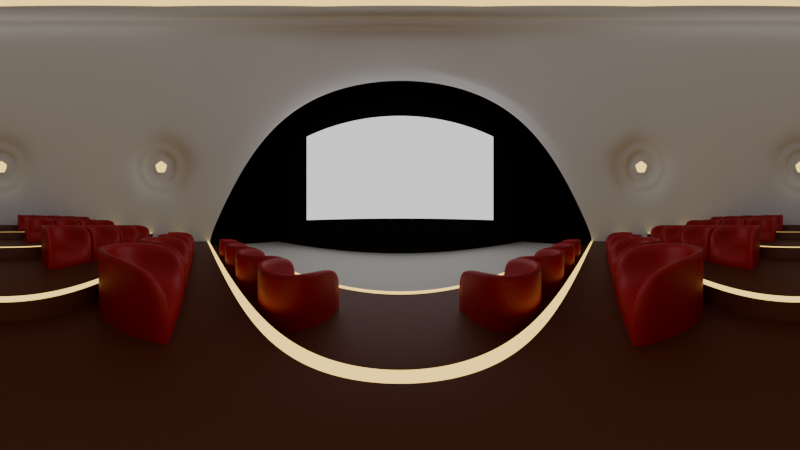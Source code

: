 # Source: BasicRoom.blend  (saved by Blender 4.0.36; exported with 4.5.12 LTS)
import bpy
from mathutils import Matrix  # noqa: F401  (used for matrix-valued properties, if any)

bpy.ops.wm.read_factory_settings(use_empty=True)
scene = bpy.context.scene
scene.name = 'Scene'

# ---- collections
col_collection = bpy.data.collections.new('Collection'); scene.collection.children.link(col_collection)

# ---- materials (node trees are filled in below, after node groups)
mat_material_004 = bpy.data.materials.new('Material.004')
mat_material_003 = bpy.data.materials.new('Material.003')
mat_material_002 = bpy.data.materials.new('Material.002')
mat_material_001 = bpy.data.materials.new('Material.001')
mat_material_005 = bpy.data.materials.new('Material.005')
mat_material_006 = bpy.data.materials.new('Material.006')

# ---- material node trees
mat_material_004.use_nodes = True; mat_material_004.node_tree.nodes.clear()
_N = mat_material_004.node_tree.nodes; _L = mat_material_004.node_tree.links
n0 = _N.new('ShaderNodeBsdfPrincipled'); n0.name = 'Principled BSDF'; n0.location = (10, 300)
n0.inputs[0].default_value = (0.3822, 0.0, 0.007643, 1.0)
n0.inputs[3].default_value = 1.45
n1 = _N.new('ShaderNodeOutputMaterial'); n1.name = 'Material Output'; n1.location = (300, 300)
_L.new(n0.outputs[0], n1.inputs[0])
n1.is_active_output = True
mat_material_003.use_nodes = True; mat_material_003.node_tree.nodes.clear()
_N = mat_material_003.node_tree.nodes; _L = mat_material_003.node_tree.links
n0 = _N.new('ShaderNodeBsdfPrincipled'); n0.name = 'Principled BSDF'; n0.location = (10, 300)
n0.inputs[0].default_value = (0.1086, 0.02095, 0.00567, 1.0)
n0.inputs[3].default_value = 1.45
n1 = _N.new('ShaderNodeOutputMaterial'); n1.name = 'Material Output'; n1.location = (300, 300)
_L.new(n0.outputs[0], n1.inputs[0])
n1.is_active_output = True
mat_material_002.use_nodes = True; mat_material_002.node_tree.nodes.clear()
_N = mat_material_002.node_tree.nodes; _L = mat_material_002.node_tree.links
n0 = _N.new('ShaderNodeOutputMaterial'); n0.name = 'Material Output'; n0.location = (300, 300)
n1 = _N.new('ShaderNodeEmission'); n1.name = 'Emission'; n1.location = (10, 300)
n1.inputs[0].default_value = (1.0, 0.6729, 0.1781, 1.0)
n1.inputs[1].default_value = 2.0
_L.new(n1.outputs[0], n0.inputs[0])
n0.is_active_output = True
mat_material_001.use_nodes = True; mat_material_001.node_tree.nodes.clear()
_N = mat_material_001.node_tree.nodes; _L = mat_material_001.node_tree.links
n0 = _N.new('ShaderNodeBsdfPrincipled'); n0.name = 'Principled BSDF'; n0.location = (10, 300)
n0.inputs[3].default_value = 1.45
n1 = _N.new('ShaderNodeOutputMaterial'); n1.name = 'Material Output'; n1.location = (300, 300)
_L.new(n0.outputs[0], n1.inputs[0])
n1.is_active_output = True
mat_material_005.use_nodes = True; mat_material_005.node_tree.nodes.clear()
_N = mat_material_005.node_tree.nodes; _L = mat_material_005.node_tree.links
n0 = _N.new('ShaderNodeBsdfPrincipled'); n0.name = 'Principled BSDF'; n0.location = (10, 300)
n0.inputs[0].default_value = (0.0, 0.0, 0.0, 1.0)
n0.inputs[2].default_value = 1.0
n0.inputs[3].default_value = 1.45
n1 = _N.new('ShaderNodeOutputMaterial'); n1.name = 'Material Output'; n1.location = (300, 300)
_L.new(n0.outputs[0], n1.inputs[0])
n1.is_active_output = True
mat_material_006.use_nodes = True; mat_material_006.node_tree.nodes.clear()
_N = mat_material_006.node_tree.nodes; _L = mat_material_006.node_tree.links
n0 = _N.new('ShaderNodeOutputMaterial'); n0.name = 'Material Output'; n0.location = (300, 300)
n1 = _N.new('ShaderNodeEmission'); n1.name = 'Emission'; n1.location = (10, 300)
_L.new(n1.outputs[0], n0.inputs[0])
n0.is_active_output = True

# ---- world
world_world = bpy.data.worlds.new('World'); scene.world = world_world
world_world.use_nodes = True; world_world.node_tree.nodes.clear()
_N = world_world.node_tree.nodes; _L = world_world.node_tree.links
n0 = _N.new('ShaderNodeOutputWorld'); n0.name = 'World Output'; n0.location = (300, 300)
n1 = _N.new('ShaderNodeBackground'); n1.name = 'Background'; n1.location = (10, 300)
n1.inputs[0].default_value = (0.0, 0.0, 0.0, 1.0)
_L.new(n1.outputs[0], n0.inputs[0])
n0.is_active_output = True
world_world.color = (0.05088, 0.05088, 0.05088)
world_world.use_sun_shadow = False
world_world.sun_shadow_jitter_overblur = 0.0

# ---- cameras
cam_camera = bpy.data.cameras.new('Camera')
cam_camera.type = 'PANO'
cam_camera.clip_end = 100.0
cam_camera.ortho_scale = 7.314
cam_camera.panorama_type = 'EQUIRECTANGULAR'

# ---- meshes
me_plane = bpy.data.meshes.new('Plane')
me_plane.from_pydata([(0.0, 5.0, 0.0), (7.079, 5.0, 0.0), (0.0, 2.0, 0.0), (7.079, 2.0, 0.0)], [], [(2, 3, 1, 0)])
_uv = me_plane.uv_layers.new(name='UVMap')
_uv.uv.foreach_set('vector', [0.0, 0.5, 1.0, 0.5, 1.0, 1.0, 0.0, 1.0])
me_plane.update()
me_cube_001 = bpy.data.meshes.new('Cube.001')
me_cube_001.from_pydata([(-0.4, -0.4, 0.2), (-0.3, -0.3, 0.6), (-0.4, 0.4, 0.2), (-0.3, 0.4, 0.6), (0.4, -0.4, 0.2), (0.3, -0.3, 0.6), (0.4, 0.4, 0.2), (0.3, 0.4, 0.6), (-0.4, -0.4, 0.6), (-0.4, 0.4, 0.6), (0.4, 0.4, 0.6), (0.4, -0.4, 0.6), (-0.3, -0.3, 0.2), (-0.3, 0.4, 0.2), (0.3, 0.4, 0.2), (0.3, -0.3, 0.2), (-0.3, 0.4, 0.0), (0.3, 0.4, 0.0), (-0.4, -0.4, 0.0), (-0.4, 0.4, 0.0), (0.4, -0.4, 0.0), (0.4, 0.4, 0.0)], [], [(0, 8, 9, 2), (14, 13, 12, 15), (6, 10, 11, 4), (4, 11, 8, 0), (5, 7, 14, 15), (1, 3, 9, 8), (3, 1, 12, 13), (7, 5, 11, 10), (5, 1, 8, 11), (1, 5, 15, 12), (6, 14, 7, 10), (9, 3, 13, 2), (13, 14, 17, 16), (4, 0, 18, 20), (6, 4, 20, 21), (0, 2, 19, 18), (2, 13, 16, 19), (6, 21, 17, 14)])
me_cube_001.polygons.foreach_set('use_smooth', [True] * 18)
_k = {(8, 9): 1.0, (2, 9): 1.0, (6, 10): 1.0, (10, 11): 1.0, (8, 11): 1.0, (16, 17): 1.0, (18, 19): 1.0, (20, 21): 1.0, (18, 20): 1.0, (6, 21): 1.0, (2, 19): 1.0, (16, 19): 1.0, (17, 21): 1.0}
me_cube_001.attributes.new('crease_edge', 'FLOAT', 'EDGE').data.foreach_set('value', [_k.get((min(e.vertices), max(e.vertices)), 0.0) for e in me_cube_001.edges])
_uv = me_cube_001.uv_layers.new(name='UVMap')
_uv.uv.foreach_set('vector', [0.375, 0.0, 0.625, 0.0, 0.625, 0.25, 0.375, 0.25, 0.6563, 0.5313, 0.8438, 0.5312, 0.8438, 0.7188, 0.6562, 0.7188, 0.375, 0.5, 0.625, 0.5, 0.625, 0.75, 0.375, 0.75, 0.375, 0.75, 0.625, 0.75, 0.625, 1.0, 0.375, 1.0, 0.6562, 0.7188, 0.6563, 0.5313, 0.6563, 0.5313, 0.6562, 0.7188, 0.8438, 0.7188, 0.8438, 0.5312, 0.875, 0.5, 0.875, 0.75, 0.8438, 0.5312, 0.8438, 0.7188, 0.8438, 0.7188, 0.8438, 0.5312, 0.6563, 0.5313, 0.6562, 0.7188, 0.625, 0.75, 0.625, 0.5, 0.6562, 0.7188, 0.8438, 0.7188, 0.875, 0.75, 0.625, 0.75, 0.8438, 0.7188, 0.6562, 0.7188, 0.6562, 0.7188, 0.8438, 0.7188, 0.375, 0.5, 0.6563, 0.5313, 0.6563, 0.5313, 0.625, 0.5, 0.875, 0.5, 0.8438, 0.5312, 0.8438, 0.5312, 0.375, 0.25, 0.8438, 0.5312, 0.6563, 0.5313, 0.6563, 0.5313, 0.8438, 0.5312, 0.375, 0.75, 0.375, 1.0, 0.375, 1.0, 0.375, 0.75, 0.375, 0.5, 0.375, 0.75, 0.375, 0.75, 0.375, 0.5, 0.375, 0.0, 0.375, 0.25, 0.375, 0.25, 0.375, 0.0, 0.375, 0.25, 0.8438, 0.5312, 0.8438, 0.5312, 0.375, 0.25, 0.375, 0.5, 0.375, 0.5, 0.6563, 0.5313, 0.6563, 0.5313])
me_cube_001.materials.append(mat_material_004)
me_cube_001.update()
me_cube_002 = bpy.data.meshes.new('Cube.002')
me_cube_002.from_pydata([(7.091, 2.0, 0.0), (7.091, 0.5, 0.0), (7.091, 0.5, 0.2), (0.0, 2.0, 0.0), (0.0, 0.5, 0.0), (0.0, 0.5, 0.2), (7.091, 1.9, 0.0), (0.0, 1.9, 0.0)], [], [(7, 6, 0, 3), (4, 5, 2, 1), (4, 1, 6, 7)])
me_cube_002.polygons.foreach_set('material_index', [1, 0, 0])
_uv = me_cube_002.uv_layers.new(name='UVMap')
_uv.uv.foreach_set('vector', [0.375, 0.375, 0.375, 0.5, 0.375, 0.5, 0.375, 0.375, 0.375, 0.375, 0.625, 0.375, 0.625, 0.5, 0.375, 0.5, 0.375, 0.375, 0.375, 0.5, 0.375, 0.5, 0.375, 0.375])
me_cube_002.materials.append(mat_material_003)
me_cube_002.materials.append(mat_material_002)
me_cube_002.update()
me_icosphere_001 = bpy.data.meshes.new('Icosphere.001')
me_icosphere_001.from_pydata([(6.696, -1.033, 2.258), (6.657, -2.163, 0.5), (6.696, 1.033, 2.258), (1.087, -6.688, 2.258), (0.0, -7.0, 0.5), (4.114, -5.663, 0.5), (3.052, -6.049, 2.258), (-6.025, -3.1, 2.258), (-6.657, -2.163, 0.5), (-4.114, -5.663, 0.5), (-4.81, -4.772, 2.258), (5.817, -1.672, 4.016), (4.817, -3.5, 4.18), (3.388, -5.016, 4.016), (0.2075, -6.049, 4.016), (-1.84, -5.663, 4.18), (-3.724, -4.772, 4.016), (-5.689, -2.067, 4.016), (4.817, 3.5, 4.18), (5.817, 1.672, 4.016), (0.5432, -1.672, 7.276), (1.137, -3.5, 6.455), (1.63, -5.016, 5.103), (5.274, 0.0, 5.103), (3.68, 0.0, 6.455), (1.758, 0.0, 7.276), (-1.422, -1.033, 7.276), (-2.977, -2.163, 6.455), (-4.267, -3.1, 5.103), (-1.422, 1.033, 7.276), (0.5432, 1.672, 7.276), (1.137, 3.5, 6.455), (2.533, 1.84, 6.761), (4.467, 1.84, 5.565), (3.13, 3.68, 5.565), (-3.13, 0.0, 6.761), (-4.696, -1.137, 5.565), (-0.9674, -2.977, 6.761), (-2.533, -4.114, 5.565), (-0.3695, -4.817, 5.565), (2.533, -1.84, 6.761), (3.13, -3.68, 5.565), (4.467, -1.84, 5.565), (0.1613, -0.4964, 8.176), (-6.63, -1.137, 2.435), (-3.131, -5.955, 2.435), (-2.163, -6.657, 0.5), (-0.9674, -6.657, 2.435), (4.696, -4.817, 2.435), (-0.4223, -0.3068, 8.176), (6.033, -2.977, 2.435), (-0.4223, 0.3068, 8.176), (0.1613, 0.4964, 8.176), (0.522, -1.776e-14, 8.176), (5.998, -9.024e-08, 4.773), (6.35, 1.084, 4.069), (6.35, -1.084, 4.069), (6.92, 0.6701, 2.929), (6.92, -0.6701, 2.929), (5.721, -4.47e-08, 5.326), (6.265, 1.672, 4.24), (6.265, -1.672, 4.24), (7.144, 1.033, 2.482), (7.144, -1.033, 2.482), (6.721, -1.42e-07, 4.444), (6.883, 0.4964, 4.122), (6.883, -0.4964, 4.122), (7.144, 0.3068, 3.6), (7.144, -0.3068, 3.6), (6.445, -1.647e-07, 4.997), (6.797, 1.084, 4.292), (6.797, -1.084, 4.292), (7.367, 0.6701, 3.152), (7.367, -0.6701, 3.152), (1.853, -5.704, 4.773), (0.9311, -6.374, 4.069), (2.993, -5.704, 4.069), (1.501, -6.788, 2.929), (2.776, -6.374, 2.929), (1.768, -5.441, 5.326), (0.3457, -6.475, 4.24), (3.526, -5.441, 4.24), (1.225, -7.113, 2.482), (3.19, -6.475, 2.482), (2.077, -6.392, 4.444), (1.655, -6.699, 4.122), (2.599, -6.392, 4.122), (1.916, -6.889, 3.6), (2.499, -6.699, 3.6), (1.992, -6.129, 4.997), (1.069, -6.8, 4.293), (3.132, -6.129, 4.293), (1.639, -7.214, 3.152), (2.914, -6.8, 3.152), (1.14, -2.842e-14, 7.776), (0.3523, 1.084, 7.776), (-0.9223, 0.6701, 7.776), (-0.9223, -0.6701, 7.776), (0.3523, -1.084, 7.776), (1.758, -2.842e-14, 7.776), (0.5432, 1.672, 7.776), (-1.422, 1.033, 7.776), (-1.422, -1.033, 7.776), (0.5432, -1.672, 7.776), (0.522, -2.842e-14, 8.276), (0.1613, 0.4964, 8.276), (-0.4223, 0.3068, 8.276), (-0.4223, -0.3068, 8.276), (0.1613, -0.4964, 8.276), (1.14, -2.842e-14, 8.276), (0.3523, 1.084, 8.276), (-0.9223, 0.6701, 8.276), (-0.9223, -0.6701, 8.276), (0.3523, -1.084, 8.276), (7.054, -0.3068, 3.555), (6.657, 2.163, 0.5), (7.054, 0.3068, 3.555), (6.793, -0.4964, 4.077), (6.793, 0.4964, 4.077), (6.632, -1.066e-07, 4.4), (-5.955, 0.0, 4.18), (2.472, -6.614, 3.555), (-2.977, 2.163, 6.455), (1.888, -6.804, 3.555), (2.571, -6.307, 4.077), (-0.9674, 2.977, 6.761), (-4.696, 1.137, 5.565), (6.033, 2.977, 2.435), (1.627, -6.614, 4.077), (2.049, -6.307, 4.4), (5.663, -4.114, 0.5), (-5.663, -4.114, 0.5), (2.163, -6.657, 0.5), (7.0, -2.507e-07, 0.5), (-5.663, -4.114, 1.192e-07), (5.663, -4.114, 1.192e-07), (-2.163, -6.657, 1.192e-07), (-4.114, -5.663, 1.192e-07), (-6.657, -2.163, 1.192e-07), (4.114, -5.663, 1.192e-07), (-1.192e-07, -7.0, 1.192e-07), (6.657, 2.163, 1.192e-07), (6.657, -2.163, 1.192e-07), (-6.789, -0.6631, 2.435), (5.874, 3.451, 2.435), (-4.855, 1.611, 5.565), (-1.126, 3.451, 6.761), (2.972, 4.154, 5.565), (0.9783, 3.974, 6.455), (-3.136, 2.637, 6.455), (4.658, 3.974, 4.18), (-6.113, 0.4741, 4.18), (-6.816, -1.689, 0.5), (6.499, 2.637, 0.5), (-5.205, -4.61, 2.929), (-5.992, -3.525, 2.929), (-4.5, -4.61, 4.069), (-5.775, -2.855, 4.069), (-4.852, -3.525, 4.773), (-5.172, -5.035, 2.482), (-4.085, -5.035, 4.24), (-6.387, -3.363, 2.482), (-6.051, -2.33, 4.24), (-4.629, -3.363, 5.326), (-5.599, -4.447, 3.6), (-5.276, -4.447, 4.122), (-5.96, -3.951, 3.6), (-5.86, -3.644, 4.122), (-5.438, -3.951, 4.444), (-5.566, -4.872, 3.152), (-4.862, -4.872, 4.293), (-6.354, -3.788, 3.152), (-6.136, -3.118, 4.293), (-5.214, -3.788, 4.997), (-5.527, -4.394, 3.555), (-5.204, -4.394, 4.077), (-5.887, -3.898, 3.555), (-5.788, -3.591, 4.077), (-5.365, -3.898, 4.4), (2.163, -6.657, 1.192e-07), (7.0, -4.768e-07, 1.192e-07), (-6.816, -1.689, 1.192e-07), (6.499, 2.637, 1.192e-07), (-7.756, -1.068, 2.273), (6.894, 3.692, 2.273), (-5.518, 1.563, 5.895), (-1.204, 3.692, 7.278), (3.536, 4.505, 5.895), (1.23, 4.296, 6.924), (-3.53, 2.75, 6.924), (5.488, 4.296, 4.293), (-6.974, 0.2472, 4.293), (-7.787, -2.255, 0.535), (7.617, 2.75, 0.535), (-7.787, -2.255, 1.192e-07), (7.617, 2.75, 1.192e-07)], [], [(24, 32, 25), (23, 33, 24), (25, 32, 30), (32, 31, 30), (24, 33, 32), (33, 34, 32), (32, 34, 31), (23, 19, 33), (19, 18, 33), (33, 18, 34), (31, 125, 30), (30, 125, 29), (125, 122, 29), (122, 35, 29), (29, 35, 26), (35, 27, 26), (122, 126, 35), (126, 36, 35), (35, 36, 27), (36, 28, 27), (126, 120, 36), (120, 17, 36), (36, 17, 28), (27, 37, 26), (28, 38, 27), (26, 37, 20), (37, 21, 20), (27, 38, 37), (38, 39, 37), (37, 39, 21), (39, 22, 21), (28, 16, 38), (16, 15, 38), (38, 15, 39), (15, 14, 39), (39, 14, 22), (21, 40, 20), (22, 41, 21), (20, 40, 25), (40, 24, 25), (21, 41, 40), (41, 42, 40), (40, 42, 24), (42, 23, 24), (22, 13, 41), (13, 12, 41), (41, 12, 42), (12, 11, 42), (42, 11, 23), (115, 127, 2), (2, 127, 19), (127, 18, 19), (44, 17, 120), (8, 7, 44), (44, 7, 17), (9, 45, 10), (10, 45, 16), (45, 15, 16), (9, 46, 45), (46, 47, 45), (45, 47, 15), (47, 14, 15), (46, 4, 47), (4, 3, 47), (47, 3, 14), (5, 48, 6), (6, 48, 13), (48, 12, 13), (5, 130, 48), (130, 50, 48), (48, 50, 12), (50, 11, 12), (130, 1, 50), (1, 0, 50), (50, 0, 11), (23, 11, 61, 59), (22, 14, 80, 79), (8, 131, 7), (7, 131, 10), (131, 9, 10), (17, 7, 161, 162), (4, 132, 3), (3, 132, 6), (132, 5, 6), (30, 29, 101, 100), (1, 133, 0), (0, 133, 2), (133, 115, 2), (54, 56, 71, 69), (0, 2, 62, 63), (19, 23, 59, 60), (11, 0, 63, 61), (2, 19, 60, 62), (54, 55, 60, 59), (56, 54, 59, 61), (55, 57, 62, 60), (58, 56, 61, 63), (57, 58, 63, 62), (66, 68, 114, 117), (58, 57, 72, 73), (57, 55, 70, 72), (55, 54, 69, 70), (56, 58, 73, 71), (64, 65, 70, 69), (66, 64, 69, 71), (65, 67, 72, 70), (68, 66, 71, 73), (67, 68, 73, 72), (28, 17, 162, 163), (7, 10, 159, 161), (156, 158, 173, 170), (10, 16, 160, 159), (16, 28, 163, 160), (76, 74, 89, 91), (6, 13, 81, 83), (3, 6, 83, 82), (14, 3, 82, 80), (13, 22, 79, 81), (75, 74, 79, 80), (74, 76, 81, 79), (77, 75, 80, 82), (76, 78, 83, 81), (78, 77, 82, 83), (85, 87, 123, 128), (77, 78, 93, 92), (75, 77, 92, 90), (74, 75, 90, 89), (78, 76, 91, 93), (85, 84, 89, 90), (84, 86, 91, 89), (87, 85, 90, 92), (86, 88, 93, 91), (88, 87, 92, 93), (97, 98, 113, 112), (26, 20, 103, 102), (25, 30, 100, 99), (20, 25, 99, 103), (29, 26, 102, 101), (95, 94, 99, 100), (96, 95, 100, 101), (97, 96, 101, 102), (98, 97, 102, 103), (94, 98, 103, 99), (108, 104, 53, 43), (95, 96, 111, 110), (98, 94, 109, 113), (96, 97, 112, 111), (94, 95, 110, 109), (105, 104, 109, 110), (106, 105, 110, 111), (107, 106, 111, 112), (108, 107, 112, 113), (104, 108, 113, 109), (105, 106, 51, 52), (107, 108, 43, 49), (104, 105, 52, 53), (106, 107, 49, 51), (53, 52, 51, 49, 43), (65, 64, 119, 118), (67, 65, 118, 116), (68, 67, 116, 114), (64, 66, 117, 119), (118, 119, 117, 114, 116), (87, 88, 121, 123), (86, 84, 129, 124), (88, 86, 124, 121), (84, 85, 128, 129), (129, 128, 123, 121, 124), (4, 46, 136, 140), (122, 125, 146, 149), (133, 1, 142, 180), (34, 18, 150, 147), (8, 44, 143, 152), (130, 5, 139, 135), (31, 34, 147, 148), (46, 9, 137, 136), (120, 126, 145, 151), (44, 120, 151, 143), (9, 131, 134, 137), (132, 4, 140, 179), (126, 122, 149, 145), (115, 133, 180, 141), (18, 127, 144, 150), (125, 31, 148, 146), (131, 8, 138, 134), (153, 115, 141, 182), (127, 115, 153, 144), (8, 152, 181, 138), (156, 154, 159, 160), (154, 155, 161, 159), (155, 157, 162, 161), (158, 156, 160, 163), (157, 158, 163, 162), (165, 168, 178, 175), (155, 154, 169, 171), (158, 157, 172, 173), (157, 155, 171, 172), (154, 156, 170, 169), (165, 164, 169, 170), (164, 166, 171, 169), (166, 167, 172, 171), (168, 165, 170, 173), (167, 168, 173, 172), (178, 177, 176, 174, 175), (166, 164, 174, 176), (168, 167, 177, 178), (167, 166, 176, 177), (164, 165, 175, 174), (5, 132, 179, 139), (1, 130, 135, 142), (145, 149, 189, 185), (144, 153, 193, 184), (146, 148, 188, 186), (151, 145, 185, 191), (148, 147, 187, 188), (153, 182, 195, 193), (143, 151, 191, 183), (149, 146, 186, 189), (181, 152, 192, 194), (150, 144, 184, 190), (152, 143, 183, 192), (147, 150, 190, 187)])
me_icosphere_001.polygons.foreach_set('use_smooth', [True] * 222)
me_icosphere_001.polygons.foreach_set('material_index', [0, 0, 0, 0, 0, 0, 0, 0, 0, 0, 0, 0, 0, 0, 0, 0, 0, 0, 0, 0, 0, 0, 0, 0, 0, 0, 0, 0, 0, 0, 0, 0, 0, 0, 0, 0, 0, 0, 0, 0, 0, 0, 0, 0, 0, 0, 0, 0, 0, 0, 0, 0, 0, 0, 0, 0, 0, 0, 0, 0, 0, 0, 0, 0, 0, 0, 0, 0, 0, 0, 0, 0, 0, 0, 0, 0, 0, 0, 0, 0, 0, 0, 0, 0, 0, 0, 0, 0, 0, 0, 0, 0, 0, 0, 0, 0, 0, 0, 0, 0, 0, 0, 0, 0, 0, 0, 0, 0, 0, 0, 0, 0, 0, 0, 0, 0, 0, 0, 0, 0, 0, 0, 0, 0, 0, 0, 0, 0, 0, 0, 0, 0, 0, 0, 0, 0, 0, 0, 0, 0, 0, 0, 0, 0, 0, 0, 0, 0, 0, 0, 0, 0, 0, 0, 0, 0, 0, 1, 0, 0, 0, 0, 1, 0, 0, 0, 0, 1, 0, 0, 0, 0, 0, 0, 0, 0, 0, 0, 0, 0, 0, 0, 0, 0, 0, 0, 0, 0, 0, 0, 0, 0, 0, 0, 0, 0, 0, 0, 0, 0, 0, 0, 0, 1, 0, 0, 0, 0, 0, 0, 0, 0, 0, 0, 0, 0, 0, 0, 0, 0, 0, 0])
_k = {(31, 34): 1.0, (18, 34): 1.0, (8, 44): 1.0, (9, 46): 1.0, (4, 46): 1.0, (115, 133): 1.0, (136, 137): 1.0, (139, 179): 1.0, (135, 142): 1.0, (142, 180): 1.0, (135, 139): 1.0, (134, 138): 1.0, (141, 180): 1.0, (138, 181): 1.0, (146, 148): 1.0, (140, 179): 1.0, (144, 153): 1.0, (144, 150): 1.0, (136, 140): 1.0, (146, 149): 1.0, (143, 152): 1.0, (134, 137): 1.0, (145, 151): 1.0, (147, 150): 1.0, (143, 151): 1.0, (141, 182): 1.0, (145, 149): 1.0, (147, 148): 1.0, (153, 182): 1.0, (152, 181): 1.0, (186, 188): 1.0, (184, 193): 1.0, (184, 190): 1.0, (186, 189): 1.0, (183, 192): 1.0, (185, 191): 1.0, (187, 190): 1.0, (183, 191): 1.0, (185, 189): 1.0, (187, 188): 1.0, (193, 195): 1.0, (192, 194): 1.0, (182, 195): 1.0, (181, 194): 1.0, (31, 125): 1.0, (18, 127): 1.0, (44, 120): 1.0, (5, 130): 1.0, (1, 130): 1.0, (9, 131): 1.0, (8, 131): 1.0, (5, 132): 1.0, (4, 132): 1.0, (1, 133): 1.0}
me_icosphere_001.attributes.new('crease_edge', 'FLOAT', 'EDGE').data.foreach_set('value', [_k.get((min(e.vertices), max(e.vertices)), 0.0) for e in me_icosphere_001.edges])
_uv = me_icosphere_001.uv_layers.new(name='UVMap')
_uv.uv.foreach_set('vector', [0.4091, 0.3937, 0.4545, 0.3937, 0.4318, 0.433, 0.3864, 0.3543, 0.4318, 0.3543, 0.4091, 0.3937, 0.4318, 0.433, 0.4545, 0.3937, 0.4773, 0.433, 0.4545, 0.3937, 0.5, 0.3937, 0.4773, 0.433, 0.4091, 0.3937, 0.4318, 0.3543, 0.4545, 0.3937, 0.4318, 0.3543, 0.4773, 0.3543, 0.4545, 0.3937, 0.4545, 0.3937, 0.4773, 0.3543, 0.5, 0.3937, 0.3864, 0.3543, 0.4091, 0.3149, 0.4318, 0.3543, 0.4091, 0.3149, 0.4545, 0.3149, 0.4318, 0.3543, 0.4318, 0.3543, 0.4545, 0.3149, 0.4773, 0.3543, 0.5909, 0.3937, 0.6364, 0.3937, 0.6136, 0.433, 0.6136, 0.433, 0.6364, 0.3937, 0.6591, 0.433, 0.6364, 0.3937, 0.6818, 0.3937, 0.6591, 0.433, 0.7727, 0.3937, 0.8182, 0.3937, 0.7955, 0.433, 0.7955, 0.433, 0.8182, 0.3937, 0.8409, 0.433, 0.8182, 0.3937, 0.8636, 0.3937, 0.8409, 0.433, 0.7727, 0.3937, 0.7955, 0.3543, 0.8182, 0.3937, 0.7955, 0.3543, 0.8409, 0.3543, 0.8182, 0.3937, 0.8182, 0.3937, 0.8409, 0.3543, 0.8636, 0.3937, 0.8409, 0.3543, 0.8864, 0.3543, 0.8636, 0.3937, 0.7955, 0.3543, 0.8182, 0.3149, 0.8409, 0.3543, 0.8182, 0.3149, 0.8636, 0.3149, 0.8409, 0.3543, 0.8409, 0.3543, 0.8636, 0.3149, 0.8864, 0.3543, 0.04545, 0.3937, 0.09091, 0.3937, 0.06818, 0.433, 0.02273, 0.3543, 0.06818, 0.3543, 0.04545, 0.3937, 0.06818, 0.433, 0.09091, 0.3937, 0.1136, 0.433, 0.09091, 0.3937, 0.1364, 0.3937, 0.1136, 0.433, 0.04545, 0.3937, 0.06818, 0.3543, 0.09091, 0.3937, 0.06818, 0.3543, 0.1136, 0.3543, 0.09091, 0.3937, 0.09091, 0.3937, 0.1136, 0.3543, 0.1364, 0.3937, 0.1136, 0.3543, 0.1591, 0.3543, 0.1364, 0.3937, 0.02273, 0.3543, 0.04545, 0.3149, 0.06818, 0.3543, 0.04545, 0.3149, 0.09091, 0.3149, 0.06818, 0.3543, 0.06818, 0.3543, 0.09091, 0.3149, 0.1136, 0.3543, 0.09091, 0.3149, 0.1364, 0.3149, 0.1136, 0.3543, 0.1136, 0.3543, 0.1364, 0.3149, 0.1591, 0.3543, 0.2273, 0.3937, 0.2727, 0.3937, 0.25, 0.433, 0.2045, 0.3543, 0.25, 0.3543, 0.2273, 0.3937, 0.25, 0.433, 0.2727, 0.3937, 0.2955, 0.433, 0.2727, 0.3937, 0.3182, 0.3937, 0.2955, 0.433, 0.2273, 0.3937, 0.25, 0.3543, 0.2727, 0.3937, 0.25, 0.3543, 0.2955, 0.3543, 0.2727, 0.3937, 0.2727, 0.3937, 0.2955, 0.3543, 0.3182, 0.3937, 0.2955, 0.3543, 0.3409, 0.3543, 0.3182, 0.3937, 0.2045, 0.3543, 0.2273, 0.3149, 0.25, 0.3543, 0.2273, 0.3149, 0.2727, 0.3149, 0.25, 0.3543, 0.25, 0.3543, 0.2727, 0.3149, 0.2955, 0.3543, 0.2727, 0.3149, 0.3182, 0.3149, 0.2955, 0.3543, 0.2955, 0.3543, 0.3182, 0.3149, 0.3409, 0.3543, 0.4091, 0.2362, 0.4318, 0.2756, 0.3864, 0.2756, 0.3864, 0.2756, 0.4318, 0.2756, 0.4091, 0.3149, 0.4318, 0.2756, 0.4545, 0.3149, 0.4091, 0.3149, 0.8409, 0.2756, 0.8636, 0.3149, 0.8182, 0.3149, 0.8636, 0.2362, 0.8864, 0.2756, 0.8409, 0.2756, 0.8409, 0.2756, 0.8864, 0.2756, 0.8636, 0.3149, 0.04545, 0.2362, 0.06818, 0.2756, 0.02273, 0.2756, 0.02273, 0.2756, 0.06818, 0.2756, 0.04545, 0.3149, 0.06818, 0.2756, 0.09091, 0.3149, 0.04545, 0.3149, 0.04545, 0.2362, 0.09091, 0.2362, 0.06818, 0.2756, 0.09091, 0.2362, 0.1136, 0.2756, 0.06818, 0.2756, 0.06818, 0.2756, 0.1136, 0.2756, 0.09091, 0.3149, 0.1136, 0.2756, 0.1364, 0.3149, 0.09091, 0.3149, 0.09091, 0.2362, 0.1364, 0.2362, 0.1136, 0.2756, 0.1364, 0.2362, 0.1591, 0.2756, 0.1136, 0.2756, 0.1136, 0.2756, 0.1591, 0.2756, 0.1364, 0.3149, 0.2273, 0.2362, 0.25, 0.2756, 0.2045, 0.2756, 0.2045, 0.2756, 0.25, 0.2756, 0.2273, 0.3149, 0.25, 0.2756, 0.2727, 0.3149, 0.2273, 0.3149, 0.2273, 0.2362, 0.2727, 0.2362, 0.25, 0.2756, 0.2727, 0.2362, 0.2955, 0.2756, 0.25, 0.2756, 0.25, 0.2756, 0.2955, 0.2756, 0.2727, 0.3149, 0.2955, 0.2756, 0.3182, 0.3149, 0.2727, 0.3149, 0.2727, 0.2362, 0.3182, 0.2362, 0.2955, 0.2756, 0.3182, 0.2362, 0.3409, 0.2756, 0.2955, 0.2756, 0.2955, 0.2756, 0.3409, 0.2756, 0.3182, 0.3149, 0.3409, 0.3543, 0.3182, 0.3149, 0.3182, 0.3149, 0.3409, 0.3543, 0.1591, 0.3543, 0.1364, 0.3149, 0.1364, 0.3149, 0.1591, 0.3543, 0.8636, 0.2362, 0.9091, 0.2362, 0.8864, 0.2756, 0.8864, 0.2756, 0.9091, 0.2362, 0.9318, 0.2756, 0.9091, 0.2362, 0.9545, 0.2362, 0.9318, 0.2756, 0.8636, 0.3149, 0.8864, 0.2756, 0.8864, 0.2756, 0.8636, 0.3149, 0.1364, 0.2362, 0.1818, 0.2362, 0.1591, 0.2756, 0.1591, 0.2756, 0.1818, 0.2362, 0.2045, 0.2756, 0.1818, 0.2362, 0.2273, 0.2362, 0.2045, 0.2756, 0.6136, 0.433, 0.6591, 0.433, 0.6591, 0.433, 0.6136, 0.433, 0.3182, 0.2362, 0.3636, 0.2362, 0.3409, 0.2756, 0.3409, 0.2756, 0.3636, 0.2362, 0.3864, 0.2756, 0.3636, 0.2362, 0.4091, 0.2362, 0.3864, 0.2756, 0.3494, 0.3363, 0.3314, 0.3133, 0.3314, 0.3133, 0.3494, 0.3363, 0.3409, 0.2756, 0.3864, 0.2756, 0.3864, 0.2756, 0.3409, 0.2756, 0.4091, 0.3149, 0.3864, 0.3543, 0.3864, 0.3543, 0.4091, 0.3149, 0.3182, 0.3149, 0.3409, 0.2756, 0.3409, 0.2756, 0.3182, 0.3149, 0.3864, 0.2756, 0.4091, 0.3149, 0.4091, 0.3149, 0.3864, 0.2756, 0.3494, 0.3363, 0.3893, 0.3133, 0.4091, 0.3149, 0.3409, 0.3543, 0.3314, 0.3133, 0.3494, 0.3363, 0.3409, 0.3543, 0.3182, 0.3149, 0.3893, 0.3133, 0.3783, 0.2862, 0.3864, 0.2756, 0.4091, 0.3149, 0.3471, 0.2862, 0.3314, 0.3133, 0.3182, 0.3149, 0.3409, 0.2756, 0.3783, 0.2862, 0.3471, 0.2862, 0.3409, 0.2756, 0.3864, 0.2756, 0.3459, 0.3104, 0.3535, 0.2973, 0.3535, 0.2973, 0.3459, 0.3104, 0.3471, 0.2862, 0.3783, 0.2862, 0.3783, 0.2862, 0.3471, 0.2862, 0.3783, 0.2862, 0.3893, 0.3133, 0.3893, 0.3133, 0.3783, 0.2862, 0.3893, 0.3133, 0.3494, 0.3363, 0.3494, 0.3363, 0.3893, 0.3133, 0.3314, 0.3133, 0.3471, 0.2862, 0.3471, 0.2862, 0.3314, 0.3133, 0.3556, 0.3198, 0.3719, 0.3104, 0.3893, 0.3133, 0.3494, 0.3363, 0.3459, 0.3104, 0.3556, 0.3198, 0.3494, 0.3363, 0.3314, 0.3133, 0.3719, 0.3104, 0.3686, 0.2973, 0.3783, 0.2862, 0.3893, 0.3133, 0.3535, 0.2973, 0.3459, 0.3104, 0.3314, 0.3133, 0.3471, 0.2862, 0.3686, 0.2973, 0.3535, 0.2973, 0.3471, 0.2862, 0.3783, 0.2862, 0.8864, 0.3543, 0.8636, 0.3149, 0.8636, 0.3149, 0.8864, 0.3543, 0.8864, 0.2756, 0.9318, 0.2756, 0.9318, 0.2756, 0.8864, 0.2756, 0.1089, 0.3133, 0.1834, 0.3363, 0.1834, 0.3363, 0.1089, 0.3133, 0.02273, 0.2756, 0.04545, 0.3149, 0.04545, 0.3149, 0.02273, 0.2756, 0.04545, 0.3149, 0.02273, 0.3543, 0.02273, 0.3543, 0.04545, 0.3149, 0.214, 0.3133, 0.1961, 0.3363, 0.1961, 0.3363, 0.214, 0.3133, 0.2045, 0.2756, 0.2273, 0.3149, 0.2273, 0.3149, 0.2045, 0.2756, 0.1591, 0.2756, 0.2045, 0.2756, 0.2045, 0.2756, 0.1591, 0.2756, 0.1364, 0.3149, 0.1591, 0.2756, 0.1591, 0.2756, 0.1364, 0.3149, 0.2273, 0.3149, 0.2045, 0.3543, 0.2045, 0.3543, 0.2273, 0.3149, 0.1562, 0.3133, 0.1961, 0.3363, 0.2045, 0.3543, 0.1364, 0.3149, 0.1961, 0.3363, 0.214, 0.3133, 0.2273, 0.3149, 0.2045, 0.3543, 0.1672, 0.2862, 0.1562, 0.3133, 0.1364, 0.3149, 0.1591, 0.2756, 0.214, 0.3133, 0.1984, 0.2862, 0.2045, 0.2756, 0.2273, 0.3149, 0.1984, 0.2862, 0.1672, 0.2862, 0.1591, 0.2756, 0.2045, 0.2756, 0.1736, 0.3104, 0.1769, 0.2973, 0.1769, 0.2973, 0.1736, 0.3104, 0.1672, 0.2862, 0.1984, 0.2862, 0.1984, 0.2862, 0.1672, 0.2862, 0.1562, 0.3133, 0.1672, 0.2862, 0.1672, 0.2862, 0.1562, 0.3133, 0.1961, 0.3363, 0.1562, 0.3133, 0.1562, 0.3133, 0.1961, 0.3363, 0.1984, 0.2862, 0.214, 0.3133, 0.214, 0.3133, 0.1984, 0.2862, 0.1736, 0.3104, 0.1898, 0.3198, 0.1961, 0.3363, 0.1562, 0.3133, 0.1898, 0.3198, 0.1996, 0.3104, 0.214, 0.3133, 0.1961, 0.3363, 0.1769, 0.2973, 0.1736, 0.3104, 0.1562, 0.3133, 0.1672, 0.2862, 0.1996, 0.3104, 0.192, 0.2973, 0.1984, 0.2862, 0.214, 0.3133, 0.192, 0.2973, 0.1769, 0.2973, 0.1672, 0.2862, 0.1984, 0.2862, 0.2316, 0.433, 0.2687, 0.433, 0.2687, 0.433, 0.2316, 0.433, 0.06818, 0.433, 0.1136, 0.433, 0.1136, 0.433, 0.06818, 0.433, 0.4318, 0.433, 0.4773, 0.433, 0.4773, 0.433, 0.4318, 0.433, 0.25, 0.433, 0.2955, 0.433, 0.2955, 0.433, 0.25, 0.433, 0.7955, 0.433, 0.8409, 0.433, 0.8409, 0.433, 0.7955, 0.433, 0.5556, 0.433, 0.3462, 0.433, 0.2955, 0.433, 0.6136, 0.433, 0.6205, 0.433, 0.5556, 0.433, 0.6136, 0.433, 0.7955, 0.433, 0.2316, 0.433, 0.6205, 0.433, 0.7955, 0.433, 0.06818, 0.433, 0.2687, 0.433, 0.2316, 0.433, 0.06818, 0.433, 0.25, 0.433, 0.3462, 0.433, 0.2687, 0.433, 0.25, 0.433, 0.2955, 0.433, 0.3256, 0.433, 0.3837, 0.433, 0.3837, 0.433, 0.3256, 0.433, 0.5556, 0.433, 0.6205, 0.433, 0.6205, 0.433, 0.5556, 0.433, 0.2687, 0.433, 0.3462, 0.433, 0.3462, 0.433, 0.2687, 0.433, 0.6205, 0.433, 0.2316, 0.433, 0.2316, 0.433, 0.6205, 0.433, 0.3462, 0.433, 0.5556, 0.433, 0.5556, 0.433, 0.3462, 0.433, 0.481, 0.433, 0.3837, 0.433, 0.3462, 0.433, 0.5556, 0.433, 0.4858, 0.433, 0.481, 0.433, 0.5556, 0.433, 0.6205, 0.433, 0.3466, 0.433, 0.4858, 0.433, 0.6205, 0.433, 0.2316, 0.433, 0.3256, 0.433, 0.3466, 0.433, 0.2316, 0.433, 0.2687, 0.433, 0.3837, 0.433, 0.3256, 0.433, 0.2687, 0.433, 0.3462, 0.433, 0.481, 0.433, 0.4858, 0.433, 0.4858, 0.433, 0.481, 0.433, 0.3466, 0.433, 0.3256, 0.433, 0.3256, 0.433, 0.3466, 0.433, 0.3837, 0.433, 0.481, 0.433, 0.481, 0.433, 0.3837, 0.433, 0.4858, 0.433, 0.3466, 0.433, 0.3466, 0.433, 0.4858, 0.433, 0.3837, 0.433, 0.481, 0.433, 0.4858, 0.433, 0.3466, 0.433, 0.3256, 0.433, 0.3719, 0.3104, 0.3556, 0.3198, 0.3556, 0.3198, 0.3719, 0.3104, 0.3686, 0.2973, 0.3719, 0.3104, 0.3719, 0.3104, 0.3686, 0.2973, 0.3535, 0.2973, 0.3686, 0.2973, 0.3686, 0.2973, 0.3535, 0.2973, 0.3556, 0.3198, 0.3459, 0.3104, 0.3459, 0.3104, 0.3556, 0.3198, 0.3719, 0.3104, 0.3556, 0.3198, 0.3459, 0.3104, 0.3535, 0.2973, 0.3686, 0.2973, 0.1769, 0.2973, 0.192, 0.2973, 0.192, 0.2973, 0.1769, 0.2973, 0.1996, 0.3104, 0.1898, 0.3198, 0.1898, 0.3198, 0.1996, 0.3104, 0.192, 0.2973, 0.1996, 0.3104, 0.1996, 0.3104, 0.192, 0.2973, 0.1898, 0.3198, 0.1736, 0.3104, 0.1736, 0.3104, 0.1898, 0.3198, 0.1898, 0.3198, 0.1736, 0.3104, 0.1769, 0.2973, 0.192, 0.2973, 0.1996, 0.3104, 0.1364, 0.2362, 0.09091, 0.2362, 0.09091, 0.2362, 0.1364, 0.2362, 0.6818, 0.3937, 0.6364, 0.3937, 0.6364, 0.3937, 0.6818, 0.3937, 0.3636, 0.2362, 0.3182, 0.2362, 0.3182, 0.2362, 0.3636, 0.2362, 0.4773, 0.3543, 0.4545, 0.3149, 0.4545, 0.3149, 0.4773, 0.3543, 0.8636, 0.2362, 0.8409, 0.2756, 0.8409, 0.2756, 0.8636, 0.2362, 0.2727, 0.2362, 0.2273, 0.2362, 0.2273, 0.2362, 0.2727, 0.2362, 0.5, 0.3937, 0.4773, 0.3543, 0.4773, 0.3543, 0.5, 0.3937, 0.09091, 0.2362, 0.04545, 0.2362, 0.04545, 0.2362, 0.09091, 0.2362, 0.8182, 0.3149, 0.7955, 0.3543, 0.7955, 0.3543, 0.8182, 0.3149, 0.8409, 0.2756, 0.8182, 0.3149, 0.8182, 0.3149, 0.8409, 0.2756, 0.9545, 0.2362, 0.9091, 0.2362, 0.9091, 0.2362, 0.9545, 0.2362, 0.1818, 0.2362, 0.1364, 0.2362, 0.1364, 0.2362, 0.1818, 0.2362, 0.7955, 0.3543, 0.7727, 0.3937, 0.7727, 0.3937, 0.7955, 0.3543, 0.4091, 0.2362, 0.3636, 0.2362, 0.3636, 0.2362, 0.4091, 0.2362, 0.4545, 0.3149, 0.4318, 0.2756, 0.4318, 0.2756, 0.4545, 0.3149, 0.6364, 0.3937, 0.5909, 0.3937, 0.5909, 0.3937, 0.6364, 0.3937, 0.9091, 0.2362, 0.8636, 0.2362, 0.8636, 0.2362, 0.9091, 0.2362, 0.4091, 0.2362, 0.4091, 0.2362, 0.4091, 0.2362, 0.4091, 0.2362, 0.4318, 0.2756, 0.4091, 0.2362, 0.4091, 0.2362, 0.4318, 0.2756, 0.8636, 0.2362, 0.8636, 0.2362, 0.8636, 0.2362, 0.8636, 0.2362, 0.1089, 0.3133, 0.1858, 0.2862, 0.02273, 0.2756, 0.04545, 0.3149, 0.1858, 0.2862, 0.6869, 0.2862, 0.8864, 0.2756, 0.02273, 0.2756, 0.6869, 0.2862, 0.6759, 0.3133, 0.8636, 0.3149, 0.8864, 0.2756, 0.1834, 0.3363, 0.1089, 0.3133, 0.04545, 0.3149, 0.02273, 0.3543, 0.6759, 0.3133, 0.1834, 0.3363, 0.02273, 0.3543, 0.8636, 0.3149, 0.226, 0.3104, 0.3021, 0.3198, 0.3021, 0.3198, 0.226, 0.3104, 0.6869, 0.2862, 0.1858, 0.2862, 0.1858, 0.2862, 0.6869, 0.2862, 0.1834, 0.3363, 0.6759, 0.3133, 0.6759, 0.3133, 0.1834, 0.3363, 0.6759, 0.3133, 0.6869, 0.2862, 0.6869, 0.2862, 0.6759, 0.3133, 0.1858, 0.2862, 0.1089, 0.3133, 0.1089, 0.3133, 0.1858, 0.2862, 0.226, 0.3104, 0.3042, 0.2973, 0.1858, 0.2862, 0.1089, 0.3133, 0.3042, 0.2973, 0.506, 0.2973, 0.6869, 0.2862, 0.1858, 0.2862, 0.506, 0.2973, 0.5027, 0.3104, 0.6759, 0.3133, 0.6869, 0.2862, 0.3021, 0.3198, 0.226, 0.3104, 0.1089, 0.3133, 0.1834, 0.3363, 0.5027, 0.3104, 0.3021, 0.3198, 0.1834, 0.3363, 0.6759, 0.3133, 0.3021, 0.3198, 0.5027, 0.3104, 0.506, 0.2973, 0.3042, 0.2973, 0.226, 0.3104, 0.506, 0.2973, 0.3042, 0.2973, 0.3042, 0.2973, 0.506, 0.2973, 0.3021, 0.3198, 0.5027, 0.3104, 0.5027, 0.3104, 0.3021, 0.3198, 0.5027, 0.3104, 0.506, 0.2973, 0.506, 0.2973, 0.5027, 0.3104, 0.3042, 0.2973, 0.226, 0.3104, 0.226, 0.3104, 0.3042, 0.2973, 0.2273, 0.2362, 0.1818, 0.2362, 0.1818, 0.2362, 0.2273, 0.2362, 0.3182, 0.2362, 0.2727, 0.2362, 0.2727, 0.2362, 0.3182, 0.2362, 0.7955, 0.3543, 0.7727, 0.3937, 0.7727, 0.3937, 0.7955, 0.3543, 0.4318, 0.2756, 0.4091, 0.2362, 0.4091, 0.2362, 0.4318, 0.2756, 0.6364, 0.3937, 0.5909, 0.3937, 0.5909, 0.3937, 0.6364, 0.3937, 0.8182, 0.3149, 0.7955, 0.3543, 0.7955, 0.3543, 0.8182, 0.3149, 0.5, 0.3937, 0.4773, 0.3543, 0.4773, 0.3543, 0.5, 0.3937, 0.4091, 0.2362, 0.4091, 0.2362, 0.4091, 0.2362, 0.4091, 0.2362, 0.8409, 0.2756, 0.8182, 0.3149, 0.8182, 0.3149, 0.8409, 0.2756, 0.6818, 0.3937, 0.6364, 0.3937, 0.6364, 0.3937, 0.6818, 0.3937, 0.8636, 0.2362, 0.8636, 0.2362, 0.8636, 0.2362, 0.8636, 0.2362, 0.4545, 0.3149, 0.4318, 0.2756, 0.4318, 0.2756, 0.4545, 0.3149, 0.8636, 0.2362, 0.8409, 0.2756, 0.8409, 0.2756, 0.8636, 0.2362, 0.4773, 0.3543, 0.4545, 0.3149, 0.4545, 0.3149, 0.4773, 0.3543])
me_icosphere_001.materials.append(mat_material_001)
me_icosphere_001.materials.append(mat_material_002)
me_icosphere_001.update()
me_plane_001 = bpy.data.meshes.new('Plane.001')
me_plane_001.from_pydata([(-6.226, -3.502, 1.361e-07), (6.226, -3.502, 1.361e-07), (-6.226, 3.502, -1.361e-07), (6.226, 3.502, -1.361e-07), (-4.5, 2.27, -8.819e-08), (-4.5, -2.27, 8.819e-08), (4.5, -2.27, 8.819e-08), (4.5, 2.27, -8.819e-08)], [], [(5, 6, 7, 4), (5, 4, 2, 0), (6, 5, 0, 1), (7, 6, 1, 3), (4, 7, 3, 2)])
me_plane_001.polygons.foreach_set('material_index', [1, 0, 0, 0, 0])
_uv = me_plane_001.uv_layers.new(name='UVMap')
_uv.uv.foreach_set('vector', [0.05867, 0.1043, 0.9413, 0.1043, 0.9413, 0.8957, 0.05867, 0.8957, 0.05867, 0.1043, 0.05867, 0.8957, 0.0, 1.0, 0.0, 0.0, 0.9413, 0.1043, 0.05867, 0.1043, 0.0, 0.0, 1.0, 0.0, 0.9413, 0.8957, 0.9413, 0.1043, 1.0, 0.0, 1.0, 1.0, 0.05867, 0.8957, 0.9413, 0.8957, 1.0, 1.0, 0.0, 1.0])
me_plane_001.materials.append(mat_material_005)
me_plane_001.materials.append(mat_material_006)
me_plane_001.update()

# ---- objects
ob_camera = bpy.data.objects.new('Camera', cam_camera)
ob_plane = bpy.data.objects.new('Plane', me_plane)
ob_cube = bpy.data.objects.new('Cube', me_cube_001)
ob_cube_001 = bpy.data.objects.new('Cube.001', me_cube_002)
ob_icosphere = bpy.data.objects.new('Icosphere', me_icosphere_001)
ob_plane_001 = bpy.data.objects.new('Plane.001', me_plane_001)

# ---- transforms, parenting, visibility, modifiers, constraints
ob_camera.location = (0.0, 0.0, 1.0)
ob_camera.rotation_euler = (1.571, 0.0, 0.0)
ob_camera.lock_rotations_4d = False
ob_camera.empty_display_type = 'ARROWS'
ob_camera.color = (0.0, 0.0, 0.0, 0.0)
ob_camera.display_type = 'WIRE'
ob_camera.lineart.crease_threshold = 0.0
ob_plane.location = (0.0, 0.0, 0.0)
_m = ob_plane.modifiers.new('Mirror', 'MIRROR')
ob_cube.location = (-3.74, 0.9481, 0.0)
_m = ob_cube.modifiers.new('Subdivision', 'SUBSURF')
_m.levels = 4
_m.render_levels = 3
_m = ob_cube.modifiers.new('Array', 'ARRAY')
_m.count = 4
_m.relative_offset_displace = (1.1, 0.0, 0.0)
_m = ob_cube.modifiers.new('Array.001', 'ARRAY')
_m.count = 5
_m.relative_offset_displace = (0.0, -2.0, 0.33)
_m = ob_cube.modifiers.new('Array.002', 'ARRAY')
_m.relative_offset_displace = (1.4, 0.0, 0.0)
ob_cube_001.location = (0.0, 0.0, 0.0)
_m = ob_cube_001.modifiers.new('Mirror', 'MIRROR')
_m = ob_cube_001.modifiers.new('Array', 'ARRAY')
_m.count = 5
_m.relative_offset_displace = (0.0, -1.0, 1.0)
ob_icosphere.location = (0.0, 0.0, 0.0)
ob_icosphere.rotation_euler = (0.0, -0.0, -0.3233)
_m = ob_icosphere.modifiers.new('Subdivision', 'SUBSURF')
_m.levels = 3
_m.render_levels = 3
ob_plane_001.location = (0.0, 5.0, 3.5)
ob_plane_001.rotation_euler = (1.571, 0.0, 0.0)

# ---- collection membership
col_collection.objects.link(ob_camera)
col_collection.objects.link(ob_plane)
col_collection.objects.link(ob_cube)
col_collection.objects.link(ob_cube_001)
col_collection.objects.link(ob_icosphere)
col_collection.objects.link(ob_plane_001)

# ---- scene / render settings (as saved in the file)
scene.camera = ob_camera
scene.frame_start = 1; scene.frame_end = 250; scene.frame_set(1)
scene.render.engine = 'CYCLES'
scene.render.resolution_percentage = 200
scene.cycles.samples = 256
scene.cycles.sampling_pattern = 'TABULATED_SOBOL'
scene.cycles.tile_size = 256
bpy.context.view_layer.update()
